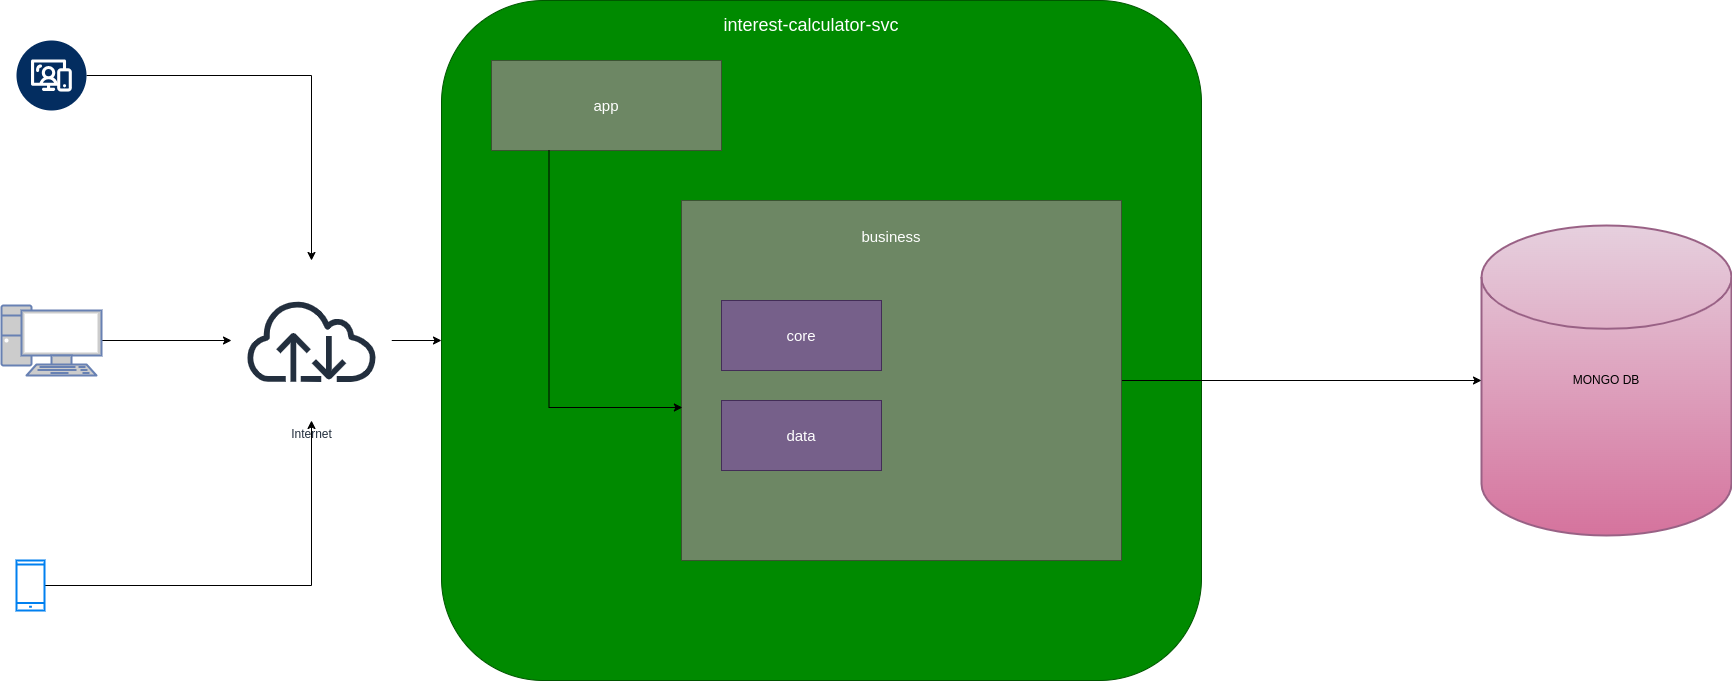

The diagram above was exported from draw.io. Its source (the exported page's mxGraphModel, read from the mxfile embedded in the PNG):
<mxGraphModel dx="3718" dy="1558" grid="1" gridSize="10" guides="1" tooltips="1" connect="1" arrows="1" fold="1" page="1" pageScale="1" pageWidth="850" pageHeight="1100" math="0" shadow="0">
  <root>
    <mxCell id="0" />
    <mxCell id="1" parent="0" />
    <mxCell id="03q0RTVRrTyubTYLyo_U-1" value="MONGO DB" style="strokeWidth=2;html=1;shape=mxgraph.flowchart.database;whiteSpace=wrap;fillColor=#e6d0de;gradientColor=#d5739d;strokeColor=#996185;" vertex="1" parent="1">
      <mxGeometry x="1340" y="395" width="250" height="310" as="geometry" />
    </mxCell>
    <mxCell id="03q0RTVRrTyubTYLyo_U-2" value="dfgd" style="rounded=1;whiteSpace=wrap;html=1;fillColor=#008a00;strokeColor=#005700;fontColor=#ffffff;" vertex="1" parent="1">
      <mxGeometry x="300" y="170" width="760" height="680" as="geometry" />
    </mxCell>
    <mxCell id="03q0RTVRrTyubTYLyo_U-3" value="&lt;font style=&quot;font-size: 15px;&quot;&gt;app&lt;/font&gt;" style="rounded=0;whiteSpace=wrap;html=1;fillColor=#6d8764;fontColor=#ffffff;strokeColor=#3A5431;" vertex="1" parent="1">
      <mxGeometry x="350" y="230" width="230" height="90" as="geometry" />
    </mxCell>
    <mxCell id="03q0RTVRrTyubTYLyo_U-6" style="edgeStyle=orthogonalEdgeStyle;rounded=0;orthogonalLoop=1;jettySize=auto;html=1;" edge="1" parent="1" source="03q0RTVRrTyubTYLyo_U-4" target="03q0RTVRrTyubTYLyo_U-1">
      <mxGeometry relative="1" as="geometry" />
    </mxCell>
    <mxCell id="03q0RTVRrTyubTYLyo_U-4" value="" style="rounded=0;whiteSpace=wrap;html=1;fillColor=#6d8764;fontColor=#ffffff;strokeColor=#3A5431;" vertex="1" parent="1">
      <mxGeometry x="540" y="370" width="440" height="360" as="geometry" />
    </mxCell>
    <mxCell id="03q0RTVRrTyubTYLyo_U-5" value="&lt;font style=&quot;font-size: 18px;&quot;&gt;interest-calculator-svc&lt;/font&gt;" style="text;html=1;strokeColor=none;fillColor=none;align=center;verticalAlign=middle;whiteSpace=wrap;rounded=0;fontColor=#FFFFFF;" vertex="1" parent="1">
      <mxGeometry x="550" y="180" width="240" height="30" as="geometry" />
    </mxCell>
    <mxCell id="03q0RTVRrTyubTYLyo_U-7" value="&lt;font style=&quot;font-size: 15px;&quot; color=&quot;#ffffff&quot;&gt;business&lt;br&gt;&lt;br&gt;&lt;/font&gt;" style="text;html=1;strokeColor=none;fillColor=none;align=center;verticalAlign=middle;whiteSpace=wrap;rounded=0;" vertex="1" parent="1">
      <mxGeometry x="700" y="400" width="100" height="30" as="geometry" />
    </mxCell>
    <mxCell id="03q0RTVRrTyubTYLyo_U-8" value="&lt;font style=&quot;font-size: 15px;&quot;&gt;core&lt;/font&gt;" style="rounded=0;whiteSpace=wrap;html=1;fillColor=#76608a;fontColor=#ffffff;strokeColor=#432D57;" vertex="1" parent="1">
      <mxGeometry x="580" y="470" width="160" height="70" as="geometry" />
    </mxCell>
    <mxCell id="03q0RTVRrTyubTYLyo_U-9" style="edgeStyle=orthogonalEdgeStyle;rounded=0;orthogonalLoop=1;jettySize=auto;html=1;exitX=0.25;exitY=1;exitDx=0;exitDy=0;entryX=0.002;entryY=0.575;entryDx=0;entryDy=0;entryPerimeter=0;" edge="1" parent="1" source="03q0RTVRrTyubTYLyo_U-3" target="03q0RTVRrTyubTYLyo_U-4">
      <mxGeometry relative="1" as="geometry" />
    </mxCell>
    <mxCell id="03q0RTVRrTyubTYLyo_U-14" value="&lt;font style=&quot;font-size: 15px;&quot;&gt;data&lt;/font&gt;" style="rounded=0;whiteSpace=wrap;html=1;fillColor=#76608a;fontColor=#ffffff;strokeColor=#432D57;" vertex="1" parent="1">
      <mxGeometry x="580" y="570" width="160" height="70" as="geometry" />
    </mxCell>
    <mxCell id="03q0RTVRrTyubTYLyo_U-19" style="edgeStyle=orthogonalEdgeStyle;rounded=0;orthogonalLoop=1;jettySize=auto;html=1;" edge="1" parent="1" source="03q0RTVRrTyubTYLyo_U-15" target="03q0RTVRrTyubTYLyo_U-2">
      <mxGeometry relative="1" as="geometry" />
    </mxCell>
    <mxCell id="03q0RTVRrTyubTYLyo_U-15" value="Internet" style="sketch=0;outlineConnect=0;fontColor=#232F3E;gradientColor=none;strokeColor=#232F3E;fillColor=#ffffff;dashed=0;verticalLabelPosition=bottom;verticalAlign=top;align=center;html=1;fontSize=12;fontStyle=0;aspect=fixed;shape=mxgraph.aws4.resourceIcon;resIcon=mxgraph.aws4.internet;" vertex="1" parent="1">
      <mxGeometry x="90" y="430" width="160" height="160" as="geometry" />
    </mxCell>
    <mxCell id="03q0RTVRrTyubTYLyo_U-20" style="edgeStyle=orthogonalEdgeStyle;rounded=0;orthogonalLoop=1;jettySize=auto;html=1;" edge="1" parent="1" source="03q0RTVRrTyubTYLyo_U-16" target="03q0RTVRrTyubTYLyo_U-15">
      <mxGeometry relative="1" as="geometry" />
    </mxCell>
    <mxCell id="03q0RTVRrTyubTYLyo_U-16" value="" style="html=1;verticalLabelPosition=bottom;align=center;labelBackgroundColor=#ffffff;verticalAlign=top;strokeWidth=2;strokeColor=#0080F0;shadow=0;dashed=0;shape=mxgraph.ios7.icons.smartphone;" vertex="1" parent="1">
      <mxGeometry x="-125" y="730" width="28" height="50" as="geometry" />
    </mxCell>
    <mxCell id="03q0RTVRrTyubTYLyo_U-21" style="edgeStyle=orthogonalEdgeStyle;rounded=0;orthogonalLoop=1;jettySize=auto;html=1;" edge="1" parent="1" source="03q0RTVRrTyubTYLyo_U-17" target="03q0RTVRrTyubTYLyo_U-15">
      <mxGeometry relative="1" as="geometry" />
    </mxCell>
    <mxCell id="03q0RTVRrTyubTYLyo_U-17" value="" style="fontColor=#0066CC;verticalAlign=top;verticalLabelPosition=bottom;labelPosition=center;align=center;html=1;outlineConnect=0;fillColor=#CCCCCC;strokeColor=#6881B3;gradientColor=none;gradientDirection=north;strokeWidth=2;shape=mxgraph.networks.pc;" vertex="1" parent="1">
      <mxGeometry x="-140" y="475" width="100" height="70" as="geometry" />
    </mxCell>
    <mxCell id="03q0RTVRrTyubTYLyo_U-22" style="edgeStyle=orthogonalEdgeStyle;rounded=0;orthogonalLoop=1;jettySize=auto;html=1;" edge="1" parent="1" source="03q0RTVRrTyubTYLyo_U-18" target="03q0RTVRrTyubTYLyo_U-15">
      <mxGeometry relative="1" as="geometry" />
    </mxCell>
    <mxCell id="03q0RTVRrTyubTYLyo_U-18" value="" style="verticalLabelPosition=bottom;aspect=fixed;html=1;shape=mxgraph.salesforce.web2;" vertex="1" parent="1">
      <mxGeometry x="-125" y="210" width="70" height="70" as="geometry" />
    </mxCell>
  </root>
</mxGraphModel>